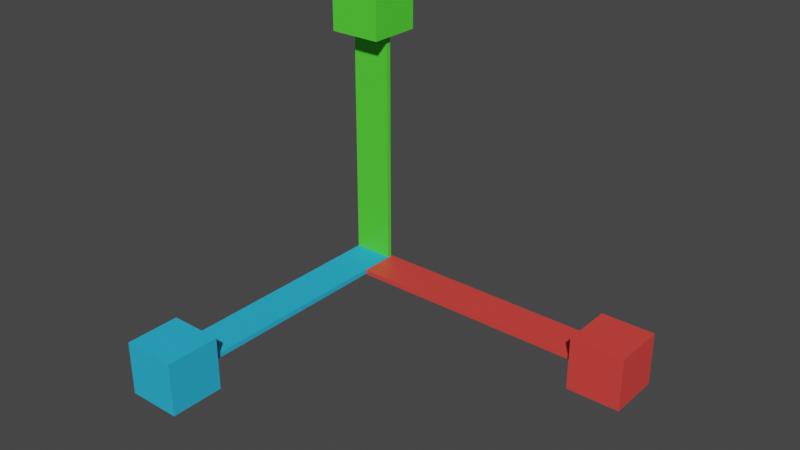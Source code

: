 # Source: scale1.blend  (saved by Blender 3.3.6; exported with 4.5.12 LTS)
import bpy
from mathutils import Matrix  # noqa: F401  (used for matrix-valued properties, if any)

bpy.ops.wm.read_factory_settings(use_empty=True)
scene = bpy.context.scene
scene.name = 'Scene'

# ---- collections
col_collection = bpy.data.collections.new('Collection'); scene.collection.children.link(col_collection)

# ---- materials (node trees are filled in below, after node groups)
mat_bluez = bpy.data.materials.new('BlueZ')
mat_bluez.use_transparent_shadow = False
mat_redx = bpy.data.materials.new('RedX')
mat_redx.use_transparent_shadow = False
mat_greeny = bpy.data.materials.new('GreenY')
mat_greeny.use_transparent_shadow = False

# ---- material node trees
mat_bluez.use_nodes = True; mat_bluez.node_tree.nodes.clear()
_N = mat_bluez.node_tree.nodes; _L = mat_bluez.node_tree.links
n0 = _N.new('ShaderNodeBsdfPrincipled'); n0.name = 'Principled BSDF'; n0.location = (10, 300)
n0.distribution = 'GGX'
n0.subsurface_method = 'RANDOM_WALK_SKIN'
n0.inputs[0].default_value = (0.02431, 0.4826, 0.8, 1.0)
n0.inputs[3].default_value = 1.45
n0.inputs[27].default_value = (0.0, 0.0, 0.0, 1.0)
n0.inputs[28].default_value = 1.0
n1 = _N.new('ShaderNodeOutputMaterial'); n1.name = 'Material Output'; n1.location = (300, 300)
_L.new(n0.outputs[0], n1.inputs[0])
n1.is_active_output = True
mat_redx.use_nodes = True; mat_redx.node_tree.nodes.clear()
_N = mat_redx.node_tree.nodes; _L = mat_redx.node_tree.links
n0 = _N.new('ShaderNodeBsdfPrincipled'); n0.name = 'Principled BSDF'; n0.location = (10, 300)
n0.distribution = 'GGX'
n0.subsurface_method = 'RANDOM_WALK_SKIN'
n0.inputs[0].default_value = (0.8, 0.05711, 0.04769, 1.0)
n0.inputs[3].default_value = 1.45
n0.inputs[27].default_value = (0.0, 0.0, 0.0, 1.0)
n0.inputs[28].default_value = 1.0
n1 = _N.new('ShaderNodeOutputMaterial'); n1.name = 'Material Output'; n1.location = (300, 300)
_L.new(n0.outputs[0], n1.inputs[0])
n1.is_active_output = True
mat_greeny.use_nodes = True; mat_greeny.node_tree.nodes.clear()
_N = mat_greeny.node_tree.nodes; _L = mat_greeny.node_tree.links
n0 = _N.new('ShaderNodeBsdfPrincipled'); n0.name = 'Principled BSDF'; n0.location = (10, 300)
n0.distribution = 'GGX'
n0.subsurface_method = 'RANDOM_WALK_SKIN'
n0.inputs[0].default_value = (0.0897, 0.8, 0.03946, 1.0)
n0.inputs[3].default_value = 1.45
n0.inputs[27].default_value = (0.0, 0.0, 0.0, 1.0)
n0.inputs[28].default_value = 1.0
n1 = _N.new('ShaderNodeOutputMaterial'); n1.name = 'Material Output'; n1.location = (300, 300)
_L.new(n0.outputs[0], n1.inputs[0])
n1.is_active_output = True

# ---- world
world_world = bpy.data.worlds.new('World'); scene.world = world_world
world_world.use_nodes = True; world_world.node_tree.nodes.clear()
_N = world_world.node_tree.nodes; _L = world_world.node_tree.links
n0 = _N.new('ShaderNodeOutputWorld'); n0.name = 'World Output'; n0.location = (300, 300)
n1 = _N.new('ShaderNodeBackground'); n1.name = 'Background'; n1.location = (10, 300)
n1.inputs[0].default_value = (0.05088, 0.05088, 0.05088, 1.0)
_L.new(n1.outputs[0], n0.inputs[0])
n0.is_active_output = True
world_world.color = (0.05088, 0.05088, 0.05088)
world_world.use_sun_shadow = False
world_world.sun_shadow_jitter_overblur = 0.0

# ---- meshes
me_plane_001 = bpy.data.meshes.new('Plane.001')
me_plane_001.from_pydata([(1.383, -0.1341, 0.04195), (1.383, 0.07409, 0.04195), (0.112, -0.1341, 0.04195), (0.112, 0.07409, 0.04195), (1.65, 0.1094, 0.1832), (1.65, 0.1094, -0.09356), (1.65, -0.1674, 0.1832), (1.65, -0.1674, -0.09356), (1.374, 0.1094, 0.1832), (1.374, 0.1094, -0.09356), (1.374, -0.1674, 0.1832), (1.374, -0.1674, -0.09356), (0.112, -0.1341, 0.06695), (1.383, -0.1341, 0.06695), (1.383, 0.07409, 0.06695), (0.112, 0.07409, 0.06695)], [], [(0, 2, 3, 1), (11, 10, 8, 9), (9, 8, 4, 5), (5, 4, 6, 7), (7, 6, 10, 11), (9, 5, 7, 11), (4, 8, 10, 6), (13, 14, 15, 12), (2, 0, 13, 12), (3, 2, 12, 15), (0, 1, 14, 13), (1, 3, 15, 14)])
me_plane_001.polygons.foreach_set('material_index', [1, 1, 1, 1, 1, 1, 1, 1, 1, 1, 1, 1])
_uv = me_plane_001.uv_layers.new(name='UVMap')
_uv.uv.foreach_set('vector', [0.0, 0.0, 0.0, 1.0, 1.0, 1.0, 1.0, 0.0, 0.375, 0.0, 0.625, 0.0, 0.625, 0.25, 0.375, 0.25, 0.375, 0.25, 0.625, 0.25, 0.625, 0.5, 0.375, 0.5, 0.375, 0.5, 0.625, 0.5, 0.625, 0.75, 0.375, 0.75, 0.375, 0.75, 0.625, 0.75, 0.625, 1.0, 0.375, 1.0, 0.125, 0.5, 0.375, 0.5, 0.375, 0.75, 0.125, 0.75, 0.625, 0.5, 0.875, 0.5, 0.875, 0.75, 0.625, 0.75, 0.0, 0.0, 1.0, 0.0, 1.0, 1.0, 0.0, 1.0, 0.0, 1.0, 0.0, 0.0, 0.0, 0.0, 0.0, 1.0, 1.0, 1.0, 0.0, 1.0, 0.0, 1.0, 1.0, 1.0, 0.0, 0.0, 1.0, 0.0, 1.0, 0.0, 0.0, 0.0, 1.0, 0.0, 1.0, 1.0, 1.0, 1.0, 1.0, 0.0])
me_plane_001.materials.append(mat_bluez)
me_plane_001.materials.append(mat_redx)
me_plane_001.update()
me_plane_003 = bpy.data.meshes.new('Plane.003')
me_plane_003.from_pydata([(1.383, -0.1341, 0.04195), (1.383, 0.07409, 0.04195), (0.112, -0.1341, 0.04195), (0.112, 0.07409, 0.04195), (1.65, 0.1094, 0.1832), (1.65, 0.1094, -0.09356), (1.65, -0.1674, 0.1832), (1.65, -0.1674, -0.09356), (1.374, 0.1094, 0.1832), (1.374, 0.1094, -0.09356), (1.374, -0.1674, 0.1832), (1.374, -0.1674, -0.09356), (0.112, -0.1341, 0.06695), (1.383, -0.1341, 0.06695), (1.383, 0.07409, 0.06695), (0.112, 0.07409, 0.06695)], [], [(0, 2, 3, 1), (11, 10, 8, 9), (9, 8, 4, 5), (5, 4, 6, 7), (7, 6, 10, 11), (9, 5, 7, 11), (4, 8, 10, 6), (13, 14, 15, 12), (3, 2, 12, 15), (0, 1, 14, 13), (1, 3, 15, 14), (2, 0, 13, 12)])
me_plane_003.polygons.foreach_set('material_index', [2, 2, 2, 2, 2, 2, 2, 2, 2, 2, 2, 2])
_uv = me_plane_003.uv_layers.new(name='UVMap')
_uv.uv.foreach_set('vector', [0.0, 0.0, 0.0, 1.0, 1.0, 1.0, 1.0, 0.0, 0.375, 0.0, 0.625, 0.0, 0.625, 0.25, 0.375, 0.25, 0.375, 0.25, 0.625, 0.25, 0.625, 0.5, 0.375, 0.5, 0.375, 0.5, 0.625, 0.5, 0.625, 0.75, 0.375, 0.75, 0.375, 0.75, 0.625, 0.75, 0.625, 1.0, 0.375, 1.0, 0.125, 0.5, 0.375, 0.5, 0.375, 0.75, 0.125, 0.75, 0.625, 0.5, 0.875, 0.5, 0.875, 0.75, 0.625, 0.75, 0.0, 0.0, 1.0, 0.0, 1.0, 1.0, 0.0, 1.0, 1.0, 1.0, 0.0, 1.0, 0.0, 1.0, 1.0, 1.0, 0.0, 0.0, 1.0, 0.0, 1.0, 0.0, 0.0, 0.0, 1.0, 0.0, 1.0, 1.0, 1.0, 1.0, 1.0, 0.0, 0.0, 1.0, 0.0, 0.0, 0.0, 0.0, 0.0, 1.0])
me_plane_003.materials.append(mat_bluez)
me_plane_003.materials.append(mat_redx)
me_plane_003.materials.append(mat_greeny)
me_plane_003.update()
me_plane_004 = bpy.data.meshes.new('Plane.004')
me_plane_004.from_pydata([(1.205, -0.1341, 0.04195), (1.205, 0.07409, 0.04195), (-0.06557, -0.1341, 0.04195), (-0.06557, 0.07409, 0.04195), (1.473, 0.1094, 0.1832), (1.473, 0.1094, -0.09356), (1.473, -0.1674, 0.1832), (1.473, -0.1674, -0.09356), (1.196, 0.1094, 0.1832), (1.196, 0.1094, -0.09356), (1.196, -0.1674, 0.1832), (1.196, -0.1674, -0.09356), (-0.06557, -0.1341, 0.06695), (1.205, -0.1341, 0.06695), (1.205, 0.07409, 0.06695), (-0.06557, 0.07409, 0.06695)], [], [(0, 2, 3, 1), (11, 10, 8, 9), (9, 8, 4, 5), (5, 4, 6, 7), (7, 6, 10, 11), (9, 5, 7, 11), (4, 8, 10, 6), (13, 14, 15, 12), (3, 2, 12, 15), (0, 1, 14, 13), (1, 3, 15, 14), (2, 0, 13, 12)])
_uv = me_plane_004.uv_layers.new(name='UVMap')
_uv.uv.foreach_set('vector', [0.0, 0.0, 0.0, 1.0, 1.0, 1.0, 1.0, 0.0, 0.375, 0.0, 0.625, 0.0, 0.625, 0.25, 0.375, 0.25, 0.375, 0.25, 0.625, 0.25, 0.625, 0.5, 0.375, 0.5, 0.375, 0.5, 0.625, 0.5, 0.625, 0.75, 0.375, 0.75, 0.375, 0.75, 0.625, 0.75, 0.625, 1.0, 0.375, 1.0, 0.125, 0.5, 0.375, 0.5, 0.375, 0.75, 0.125, 0.75, 0.625, 0.5, 0.875, 0.5, 0.875, 0.75, 0.625, 0.75, 0.0, 0.0, 1.0, 0.0, 1.0, 1.0, 0.0, 1.0, 1.0, 1.0, 0.0, 1.0, 0.0, 1.0, 1.0, 1.0, 0.0, 0.0, 1.0, 0.0, 1.0, 0.0, 0.0, 0.0, 1.0, 0.0, 1.0, 1.0, 1.0, 1.0, 1.0, 0.0, 0.0, 1.0, 0.0, 0.0, 0.0, 0.0, 0.0, 1.0])
me_plane_004.materials.append(mat_bluez)
me_plane_004.materials.append(mat_redx)
me_plane_004.update()

# ---- objects
ob_scalex = bpy.data.objects.new('ScaleX', me_plane_001)
ob_scaley = bpy.data.objects.new('ScaleY', me_plane_003)
ob_scalex_001 = bpy.data.objects.new('ScaleX.001', me_plane_004)

# ---- transforms, parenting, visibility, modifiers, constraints
ob_scalex.location = (0.02793, -0.08993, 0.0)
ob_scaley.location = (0.0, 0.02358, -0.07715)
ob_scaley.rotation_euler = (1.571, -1.571, 0.0)
ob_scalex_001.location = (0.06014, -0.08993, 0.0)
ob_scalex_001.rotation_euler = (0.0, -0.0, -1.571)

# ---- collection membership
col_collection.objects.link(ob_scalex)
col_collection.objects.link(ob_scaley)
col_collection.objects.link(ob_scalex_001)

# ---- scene / render settings (as saved in the file)
scene.frame_start = 1; scene.frame_end = 250; scene.frame_set(1)
scene.render.engine = 'BLENDER_EEVEE_NEXT'
scene.cycles.sampling_pattern = 'TABULATED_SOBOL'
scene.cycles.use_light_tree = False
scene.view_settings.view_transform = 'Filmic'
bpy.context.view_layer.update()

# ---- added for rendering (the .blend has no active camera and no usable light): camera, sun
cam_auto = bpy.data.cameras.new('AutoCamera')
cam_auto.lens = 50.0
cam_auto.sensor_width = 36.0
cam_auto.clip_end = 1000.0
ob_auto_camera = bpy.data.objects.new('AutoCamera', cam_auto)
scene.collection.objects.link(ob_auto_camera)
ob_auto_camera.location = (3.52872, -4.01587, 2.93525)
ob_auto_camera.rotation_euler = (1.09748, -7.21219e-08, 0.694738)
scene.camera = ob_auto_camera
light_auto_sun = bpy.data.lights.new('AutoSun', 'SUN')
light_auto_sun.energy = 3.0
light_auto_sun.angle = 0.0523599
ob_auto_sun = bpy.data.objects.new('AutoSun', light_auto_sun)
scene.collection.objects.link(ob_auto_sun)
ob_auto_sun.rotation_euler = (0.872665, 0.174533, 0.523599)
bpy.context.view_layer.update()
